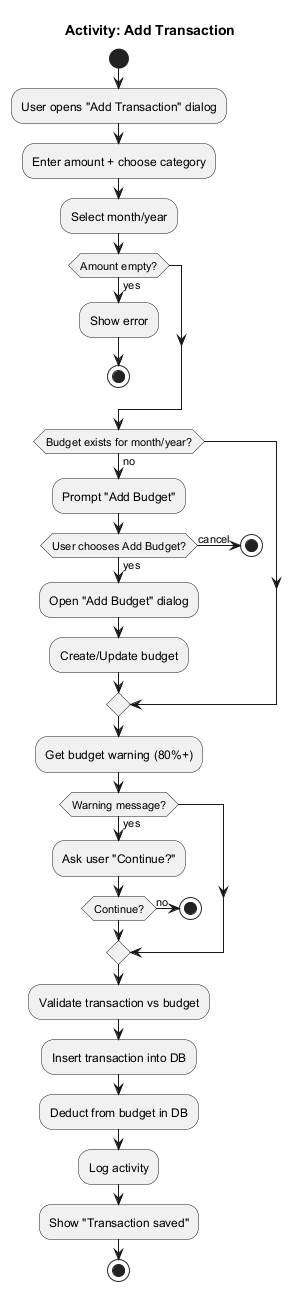

The diagram above was rendered by PlantUML. Its source (embedded in the PNG):
@startuml
title Activity: Add Transaction
start

:User opens "Add Transaction" dialog;
:Enter amount + choose category;
:Select month/year;

if (Amount empty?) then (yes)
  :Show error;
  stop
endif

if (Budget exists for month/year?) then (no)
  :Prompt "Add Budget";
  if (User chooses Add Budget?) then (yes)
    :Open "Add Budget" dialog;
    :Create/Update budget;
  else (cancel)
    stop
  endif
endif

:Get budget warning (80%+);
if (Warning message?) then (yes)
  :Ask user "Continue?";
  if (Continue?) then (no)
    stop
  endif
endif

:Validate transaction vs budget;
:Insert transaction into DB;
:Deduct from budget in DB;
:Log activity;
:Show "Transaction saved";
stop
@enduml